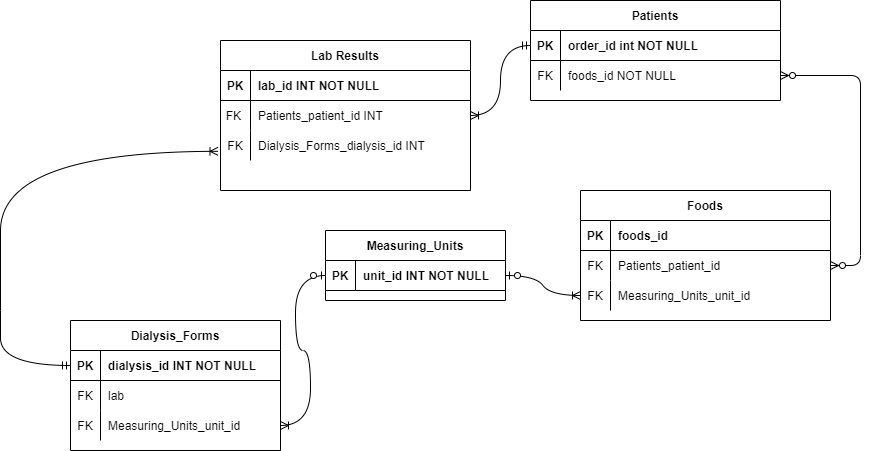

The diagram above was exported from draw.io. Its source (the exported page's mxGraphModel, read from the mxfile embedded in the PNG):
<mxGraphModel dx="2192" dy="525" grid="1" gridSize="10" guides="1" tooltips="1" connect="1" arrows="1" fold="1" page="1" pageScale="1" pageWidth="850" pageHeight="1100" math="0" shadow="0" extFonts="Permanent Marker^https://fonts.googleapis.com/css?family=Permanent+Marker">
  <root>
    <mxCell id="0" />
    <mxCell id="1" parent="0" />
    <mxCell id="Av7wNNmfinrTqVrN7h57-48" value="" style="edgeStyle=entityRelationEdgeStyle;endArrow=ERzeroToMany;startArrow=ERzeroToMany;endFill=1;startFill=0;exitX=1;exitY=0.5;exitDx=0;exitDy=0;" edge="1" parent="1" source="Av7wNNmfinrTqVrN7h57-53" target="Av7wNNmfinrTqVrN7h57-60">
      <mxGeometry width="100" height="100" relative="1" as="geometry">
        <mxPoint x="730" y="170" as="sourcePoint" />
        <mxPoint x="460" y="205" as="targetPoint" />
      </mxGeometry>
    </mxCell>
    <mxCell id="Av7wNNmfinrTqVrN7h57-49" value="Patients" style="shape=table;startSize=30;container=1;collapsible=1;childLayout=tableLayout;fixedRows=1;rowLines=0;fontStyle=1;align=center;resizeLast=1;" vertex="1" parent="1">
      <mxGeometry x="450" y="120" width="250" height="100" as="geometry" />
    </mxCell>
    <mxCell id="Av7wNNmfinrTqVrN7h57-50" value="" style="shape=partialRectangle;collapsible=0;dropTarget=0;pointerEvents=0;fillColor=none;points=[[0,0.5],[1,0.5]];portConstraint=eastwest;top=0;left=0;right=0;bottom=1;" vertex="1" parent="Av7wNNmfinrTqVrN7h57-49">
      <mxGeometry y="30" width="250" height="30" as="geometry" />
    </mxCell>
    <mxCell id="Av7wNNmfinrTqVrN7h57-51" value="PK" style="shape=partialRectangle;overflow=hidden;connectable=0;fillColor=none;top=0;left=0;bottom=0;right=0;fontStyle=1;" vertex="1" parent="Av7wNNmfinrTqVrN7h57-50">
      <mxGeometry width="30" height="30" as="geometry">
        <mxRectangle width="30" height="30" as="alternateBounds" />
      </mxGeometry>
    </mxCell>
    <mxCell id="Av7wNNmfinrTqVrN7h57-52" value="order_id int NOT NULL " style="shape=partialRectangle;overflow=hidden;connectable=0;fillColor=none;top=0;left=0;bottom=0;right=0;align=left;spacingLeft=6;fontStyle=1;" vertex="1" parent="Av7wNNmfinrTqVrN7h57-50">
      <mxGeometry x="30" width="220" height="30" as="geometry">
        <mxRectangle width="220" height="30" as="alternateBounds" />
      </mxGeometry>
    </mxCell>
    <mxCell id="Av7wNNmfinrTqVrN7h57-53" value="" style="shape=partialRectangle;collapsible=0;dropTarget=0;pointerEvents=0;fillColor=none;points=[[0,0.5],[1,0.5]];portConstraint=eastwest;top=0;left=0;right=0;bottom=0;" vertex="1" parent="Av7wNNmfinrTqVrN7h57-49">
      <mxGeometry y="60" width="250" height="30" as="geometry" />
    </mxCell>
    <mxCell id="Av7wNNmfinrTqVrN7h57-54" value="FK" style="shape=partialRectangle;overflow=hidden;connectable=0;fillColor=none;top=0;left=0;bottom=0;right=0;" vertex="1" parent="Av7wNNmfinrTqVrN7h57-53">
      <mxGeometry width="30" height="30" as="geometry">
        <mxRectangle width="30" height="30" as="alternateBounds" />
      </mxGeometry>
    </mxCell>
    <mxCell id="Av7wNNmfinrTqVrN7h57-55" value="foods_id NOT NULL" style="shape=partialRectangle;overflow=hidden;connectable=0;fillColor=none;top=0;left=0;bottom=0;right=0;align=left;spacingLeft=6;" vertex="1" parent="Av7wNNmfinrTqVrN7h57-53">
      <mxGeometry x="30" width="220" height="30" as="geometry">
        <mxRectangle width="220" height="30" as="alternateBounds" />
      </mxGeometry>
    </mxCell>
    <mxCell id="Av7wNNmfinrTqVrN7h57-56" value="Foods" style="shape=table;startSize=30;container=1;collapsible=1;childLayout=tableLayout;fixedRows=1;rowLines=0;fontStyle=1;align=center;resizeLast=1;" vertex="1" parent="1">
      <mxGeometry x="500" y="310" width="250" height="130" as="geometry" />
    </mxCell>
    <mxCell id="Av7wNNmfinrTqVrN7h57-57" value="" style="shape=partialRectangle;collapsible=0;dropTarget=0;pointerEvents=0;fillColor=none;points=[[0,0.5],[1,0.5]];portConstraint=eastwest;top=0;left=0;right=0;bottom=1;" vertex="1" parent="Av7wNNmfinrTqVrN7h57-56">
      <mxGeometry y="30" width="250" height="30" as="geometry" />
    </mxCell>
    <mxCell id="Av7wNNmfinrTqVrN7h57-58" value="PK" style="shape=partialRectangle;overflow=hidden;connectable=0;fillColor=none;top=0;left=0;bottom=0;right=0;fontStyle=1;" vertex="1" parent="Av7wNNmfinrTqVrN7h57-57">
      <mxGeometry width="30" height="30" as="geometry">
        <mxRectangle width="30" height="30" as="alternateBounds" />
      </mxGeometry>
    </mxCell>
    <mxCell id="Av7wNNmfinrTqVrN7h57-59" value="foods_id" style="shape=partialRectangle;overflow=hidden;connectable=0;fillColor=none;top=0;left=0;bottom=0;right=0;align=left;spacingLeft=6;fontStyle=1;" vertex="1" parent="Av7wNNmfinrTqVrN7h57-57">
      <mxGeometry x="30" width="220" height="30" as="geometry">
        <mxRectangle width="220" height="30" as="alternateBounds" />
      </mxGeometry>
    </mxCell>
    <mxCell id="Av7wNNmfinrTqVrN7h57-60" value="" style="shape=partialRectangle;collapsible=0;dropTarget=0;pointerEvents=0;fillColor=none;points=[[0,0.5],[1,0.5]];portConstraint=eastwest;top=0;left=0;right=0;bottom=0;" vertex="1" parent="Av7wNNmfinrTqVrN7h57-56">
      <mxGeometry y="60" width="250" height="30" as="geometry" />
    </mxCell>
    <mxCell id="Av7wNNmfinrTqVrN7h57-61" value="FK" style="shape=partialRectangle;overflow=hidden;connectable=0;fillColor=none;top=0;left=0;bottom=0;right=0;" vertex="1" parent="Av7wNNmfinrTqVrN7h57-60">
      <mxGeometry width="30" height="30" as="geometry">
        <mxRectangle width="30" height="30" as="alternateBounds" />
      </mxGeometry>
    </mxCell>
    <mxCell id="Av7wNNmfinrTqVrN7h57-62" value="Patients_patient_id" style="shape=partialRectangle;overflow=hidden;connectable=0;fillColor=none;top=0;left=0;bottom=0;right=0;align=left;spacingLeft=6;" vertex="1" parent="Av7wNNmfinrTqVrN7h57-60">
      <mxGeometry x="30" width="220" height="30" as="geometry">
        <mxRectangle width="220" height="30" as="alternateBounds" />
      </mxGeometry>
    </mxCell>
    <mxCell id="Av7wNNmfinrTqVrN7h57-63" style="shape=partialRectangle;collapsible=0;dropTarget=0;pointerEvents=0;fillColor=none;points=[[0,0.5],[1,0.5]];portConstraint=eastwest;top=0;left=0;right=0;bottom=0;" vertex="1" parent="Av7wNNmfinrTqVrN7h57-56">
      <mxGeometry y="90" width="250" height="30" as="geometry" />
    </mxCell>
    <mxCell id="Av7wNNmfinrTqVrN7h57-64" value="FK" style="shape=partialRectangle;overflow=hidden;connectable=0;fillColor=none;top=0;left=0;bottom=0;right=0;" vertex="1" parent="Av7wNNmfinrTqVrN7h57-63">
      <mxGeometry width="30" height="30" as="geometry">
        <mxRectangle width="30" height="30" as="alternateBounds" />
      </mxGeometry>
    </mxCell>
    <mxCell id="Av7wNNmfinrTqVrN7h57-65" value="Measuring_Units_unit_id" style="shape=partialRectangle;overflow=hidden;connectable=0;fillColor=none;top=0;left=0;bottom=0;right=0;align=left;spacingLeft=6;" vertex="1" parent="Av7wNNmfinrTqVrN7h57-63">
      <mxGeometry x="30" width="220" height="30" as="geometry">
        <mxRectangle width="220" height="30" as="alternateBounds" />
      </mxGeometry>
    </mxCell>
    <mxCell id="Av7wNNmfinrTqVrN7h57-66" value="Lab Results" style="shape=table;startSize=30;container=1;collapsible=1;childLayout=tableLayout;fixedRows=1;rowLines=0;fontStyle=1;align=center;resizeLast=1;" vertex="1" parent="1">
      <mxGeometry x="140" y="160" width="250" height="150" as="geometry" />
    </mxCell>
    <mxCell id="Av7wNNmfinrTqVrN7h57-67" value="" style="shape=partialRectangle;collapsible=0;dropTarget=0;pointerEvents=0;fillColor=none;points=[[0,0.5],[1,0.5]];portConstraint=eastwest;top=0;left=0;right=0;bottom=1;" vertex="1" parent="Av7wNNmfinrTqVrN7h57-66">
      <mxGeometry y="30" width="250" height="30" as="geometry" />
    </mxCell>
    <mxCell id="Av7wNNmfinrTqVrN7h57-68" value="PK" style="shape=partialRectangle;overflow=hidden;connectable=0;fillColor=none;top=0;left=0;bottom=0;right=0;fontStyle=1;" vertex="1" parent="Av7wNNmfinrTqVrN7h57-67">
      <mxGeometry width="30" height="30" as="geometry">
        <mxRectangle width="30" height="30" as="alternateBounds" />
      </mxGeometry>
    </mxCell>
    <mxCell id="Av7wNNmfinrTqVrN7h57-69" value="lab_id INT NOT NULL" style="shape=partialRectangle;overflow=hidden;connectable=0;fillColor=none;top=0;left=0;bottom=0;right=0;align=left;spacingLeft=6;fontStyle=1;" vertex="1" parent="Av7wNNmfinrTqVrN7h57-67">
      <mxGeometry x="30" width="220" height="30" as="geometry">
        <mxRectangle width="220" height="30" as="alternateBounds" />
      </mxGeometry>
    </mxCell>
    <mxCell id="Av7wNNmfinrTqVrN7h57-70" value="" style="shape=partialRectangle;collapsible=0;dropTarget=0;pointerEvents=0;fillColor=none;points=[[0,0.5],[1,0.5]];portConstraint=eastwest;top=0;left=0;right=0;bottom=0;" vertex="1" parent="Av7wNNmfinrTqVrN7h57-66">
      <mxGeometry y="60" width="250" height="30" as="geometry" />
    </mxCell>
    <mxCell id="Av7wNNmfinrTqVrN7h57-71" value="FK " style="shape=partialRectangle;overflow=hidden;connectable=0;fillColor=none;top=0;left=0;bottom=0;right=0;" vertex="1" parent="Av7wNNmfinrTqVrN7h57-70">
      <mxGeometry width="30" height="30" as="geometry">
        <mxRectangle width="30" height="30" as="alternateBounds" />
      </mxGeometry>
    </mxCell>
    <mxCell id="Av7wNNmfinrTqVrN7h57-72" value="Patients_patient_id INT" style="shape=partialRectangle;overflow=hidden;connectable=0;fillColor=none;top=0;left=0;bottom=0;right=0;align=left;spacingLeft=6;" vertex="1" parent="Av7wNNmfinrTqVrN7h57-70">
      <mxGeometry x="30" width="220" height="30" as="geometry">
        <mxRectangle width="220" height="30" as="alternateBounds" />
      </mxGeometry>
    </mxCell>
    <mxCell id="Av7wNNmfinrTqVrN7h57-73" style="shape=partialRectangle;collapsible=0;dropTarget=0;pointerEvents=0;fillColor=none;points=[[0,0.5],[1,0.5]];portConstraint=eastwest;top=0;left=0;right=0;bottom=0;" vertex="1" parent="Av7wNNmfinrTqVrN7h57-66">
      <mxGeometry y="90" width="250" height="30" as="geometry" />
    </mxCell>
    <mxCell id="Av7wNNmfinrTqVrN7h57-74" value="FK" style="shape=partialRectangle;overflow=hidden;connectable=0;fillColor=none;top=0;left=0;bottom=0;right=0;" vertex="1" parent="Av7wNNmfinrTqVrN7h57-73">
      <mxGeometry width="30" height="30" as="geometry">
        <mxRectangle width="30" height="30" as="alternateBounds" />
      </mxGeometry>
    </mxCell>
    <mxCell id="Av7wNNmfinrTqVrN7h57-75" value="Dialysis_Forms_dialysis_id INT" style="shape=partialRectangle;overflow=hidden;connectable=0;fillColor=none;top=0;left=0;bottom=0;right=0;align=left;spacingLeft=6;" vertex="1" parent="Av7wNNmfinrTqVrN7h57-73">
      <mxGeometry x="30" width="220" height="30" as="geometry">
        <mxRectangle width="220" height="30" as="alternateBounds" />
      </mxGeometry>
    </mxCell>
    <mxCell id="Av7wNNmfinrTqVrN7h57-76" value="Dialysis_Forms" style="shape=table;startSize=30;container=1;collapsible=1;childLayout=tableLayout;fixedRows=1;rowLines=0;fontStyle=1;align=center;resizeLast=1;" vertex="1" parent="1">
      <mxGeometry x="-10" y="440" width="210" height="130" as="geometry" />
    </mxCell>
    <mxCell id="Av7wNNmfinrTqVrN7h57-77" value="" style="shape=tableRow;horizontal=0;startSize=0;swimlaneHead=0;swimlaneBody=0;fillColor=none;collapsible=0;dropTarget=0;points=[[0,0.5],[1,0.5]];portConstraint=eastwest;top=0;left=0;right=0;bottom=1;" vertex="1" parent="Av7wNNmfinrTqVrN7h57-76">
      <mxGeometry y="30" width="210" height="30" as="geometry" />
    </mxCell>
    <mxCell id="Av7wNNmfinrTqVrN7h57-78" value="PK" style="shape=partialRectangle;connectable=0;fillColor=none;top=0;left=0;bottom=0;right=0;fontStyle=1;overflow=hidden;" vertex="1" parent="Av7wNNmfinrTqVrN7h57-77">
      <mxGeometry width="30" height="30" as="geometry">
        <mxRectangle width="30" height="30" as="alternateBounds" />
      </mxGeometry>
    </mxCell>
    <mxCell id="Av7wNNmfinrTqVrN7h57-79" value="dialysis_id INT NOT NULL" style="shape=partialRectangle;connectable=0;fillColor=none;top=0;left=0;bottom=0;right=0;align=left;spacingLeft=6;fontStyle=1;overflow=hidden;" vertex="1" parent="Av7wNNmfinrTqVrN7h57-77">
      <mxGeometry x="30" width="180" height="30" as="geometry">
        <mxRectangle width="180" height="30" as="alternateBounds" />
      </mxGeometry>
    </mxCell>
    <mxCell id="Av7wNNmfinrTqVrN7h57-80" value="" style="shape=tableRow;horizontal=0;startSize=0;swimlaneHead=0;swimlaneBody=0;fillColor=none;collapsible=0;dropTarget=0;points=[[0,0.5],[1,0.5]];portConstraint=eastwest;top=0;left=0;right=0;bottom=0;" vertex="1" parent="Av7wNNmfinrTqVrN7h57-76">
      <mxGeometry y="60" width="210" height="30" as="geometry" />
    </mxCell>
    <mxCell id="Av7wNNmfinrTqVrN7h57-81" value="FK" style="shape=partialRectangle;connectable=0;fillColor=none;top=0;left=0;bottom=0;right=0;editable=1;overflow=hidden;" vertex="1" parent="Av7wNNmfinrTqVrN7h57-80">
      <mxGeometry width="30" height="30" as="geometry">
        <mxRectangle width="30" height="30" as="alternateBounds" />
      </mxGeometry>
    </mxCell>
    <mxCell id="Av7wNNmfinrTqVrN7h57-82" value="lab" style="shape=partialRectangle;connectable=0;fillColor=none;top=0;left=0;bottom=0;right=0;align=left;spacingLeft=6;overflow=hidden;" vertex="1" parent="Av7wNNmfinrTqVrN7h57-80">
      <mxGeometry x="30" width="180" height="30" as="geometry">
        <mxRectangle width="180" height="30" as="alternateBounds" />
      </mxGeometry>
    </mxCell>
    <mxCell id="Av7wNNmfinrTqVrN7h57-83" style="shape=tableRow;horizontal=0;startSize=0;swimlaneHead=0;swimlaneBody=0;fillColor=none;collapsible=0;dropTarget=0;points=[[0,0.5],[1,0.5]];portConstraint=eastwest;top=0;left=0;right=0;bottom=0;" vertex="1" parent="Av7wNNmfinrTqVrN7h57-76">
      <mxGeometry y="90" width="210" height="30" as="geometry" />
    </mxCell>
    <mxCell id="Av7wNNmfinrTqVrN7h57-84" value="FK" style="shape=partialRectangle;connectable=0;fillColor=none;top=0;left=0;bottom=0;right=0;editable=1;overflow=hidden;" vertex="1" parent="Av7wNNmfinrTqVrN7h57-83">
      <mxGeometry width="30" height="30" as="geometry">
        <mxRectangle width="30" height="30" as="alternateBounds" />
      </mxGeometry>
    </mxCell>
    <mxCell id="Av7wNNmfinrTqVrN7h57-85" value="Measuring_Units_unit_id" style="shape=partialRectangle;connectable=0;fillColor=none;top=0;left=0;bottom=0;right=0;align=left;spacingLeft=6;overflow=hidden;" vertex="1" parent="Av7wNNmfinrTqVrN7h57-83">
      <mxGeometry x="30" width="180" height="30" as="geometry">
        <mxRectangle width="180" height="30" as="alternateBounds" />
      </mxGeometry>
    </mxCell>
    <mxCell id="Av7wNNmfinrTqVrN7h57-86" value="" style="edgeStyle=orthogonalEdgeStyle;endArrow=ERoneToMany;startArrow=ERmandOne;endFill=0;startFill=0;exitX=0;exitY=0.5;exitDx=0;exitDy=0;curved=1;entryX=-0.01;entryY=0.694;entryDx=0;entryDy=0;entryPerimeter=0;" edge="1" parent="1" source="Av7wNNmfinrTqVrN7h57-77" target="Av7wNNmfinrTqVrN7h57-73">
      <mxGeometry width="100" height="100" relative="1" as="geometry">
        <mxPoint x="-63.333333333333336" y="500" as="sourcePoint" />
        <mxPoint x="30" y="270" as="targetPoint" />
        <Array as="points">
          <mxPoint x="-80" y="485" />
          <mxPoint x="-80" y="430" />
          <mxPoint x="-80" y="430" />
          <mxPoint x="-80" y="271" />
        </Array>
      </mxGeometry>
    </mxCell>
    <mxCell id="Av7wNNmfinrTqVrN7h57-87" value="" style="edgeStyle=orthogonalEdgeStyle;curved=1;rounded=0;orthogonalLoop=1;jettySize=auto;html=1;startArrow=ERmandOne;startFill=0;endArrow=ERoneToMany;endFill=0;exitX=0;exitY=0.5;exitDx=0;exitDy=0;" edge="1" parent="1" source="Av7wNNmfinrTqVrN7h57-50" target="Av7wNNmfinrTqVrN7h57-70">
      <mxGeometry relative="1" as="geometry" />
    </mxCell>
    <mxCell id="Av7wNNmfinrTqVrN7h57-88" value="Measuring_Units" style="shape=table;startSize=30;container=1;collapsible=1;childLayout=tableLayout;fixedRows=1;rowLines=0;fontStyle=1;align=center;resizeLast=1;" vertex="1" parent="1">
      <mxGeometry x="245" y="350" width="180" height="70" as="geometry" />
    </mxCell>
    <mxCell id="Av7wNNmfinrTqVrN7h57-89" value="" style="shape=tableRow;horizontal=0;startSize=0;swimlaneHead=0;swimlaneBody=0;fillColor=none;collapsible=0;dropTarget=0;points=[[0,0.5],[1,0.5]];portConstraint=eastwest;top=0;left=0;right=0;bottom=1;" vertex="1" parent="Av7wNNmfinrTqVrN7h57-88">
      <mxGeometry y="30" width="180" height="30" as="geometry" />
    </mxCell>
    <mxCell id="Av7wNNmfinrTqVrN7h57-90" value="PK" style="shape=partialRectangle;connectable=0;fillColor=none;top=0;left=0;bottom=0;right=0;fontStyle=1;overflow=hidden;" vertex="1" parent="Av7wNNmfinrTqVrN7h57-89">
      <mxGeometry width="30" height="30" as="geometry">
        <mxRectangle width="30" height="30" as="alternateBounds" />
      </mxGeometry>
    </mxCell>
    <mxCell id="Av7wNNmfinrTqVrN7h57-91" value="unit_id INT NOT NULL" style="shape=partialRectangle;connectable=0;fillColor=none;top=0;left=0;bottom=0;right=0;align=left;spacingLeft=6;fontStyle=1;overflow=hidden;" vertex="1" parent="Av7wNNmfinrTqVrN7h57-89">
      <mxGeometry x="30" width="150" height="30" as="geometry">
        <mxRectangle width="150" height="30" as="alternateBounds" />
      </mxGeometry>
    </mxCell>
    <mxCell id="Av7wNNmfinrTqVrN7h57-92" value="" style="edgeStyle=entityRelationEdgeStyle;fontSize=12;html=1;endArrow=ERoneToMany;startArrow=ERzeroToOne;rounded=0;curved=1;entryX=1;entryY=0.5;entryDx=0;entryDy=0;exitX=0;exitY=0.5;exitDx=0;exitDy=0;" edge="1" parent="1" source="Av7wNNmfinrTqVrN7h57-89" target="Av7wNNmfinrTqVrN7h57-83">
      <mxGeometry width="100" height="100" relative="1" as="geometry">
        <mxPoint x="310" y="545" as="sourcePoint" />
        <mxPoint x="300" y="300" as="targetPoint" />
      </mxGeometry>
    </mxCell>
    <mxCell id="Av7wNNmfinrTqVrN7h57-93" value="" style="edgeStyle=entityRelationEdgeStyle;fontSize=12;html=1;endArrow=ERoneToMany;startArrow=ERzeroToOne;rounded=0;curved=1;exitX=1;exitY=0.5;exitDx=0;exitDy=0;entryX=0;entryY=0.5;entryDx=0;entryDy=0;" edge="1" parent="1" source="Av7wNNmfinrTqVrN7h57-89" target="Av7wNNmfinrTqVrN7h57-63">
      <mxGeometry width="100" height="100" relative="1" as="geometry">
        <mxPoint x="325" y="600" as="sourcePoint" />
        <mxPoint x="440" y="500" as="targetPoint" />
      </mxGeometry>
    </mxCell>
  </root>
</mxGraphModel>